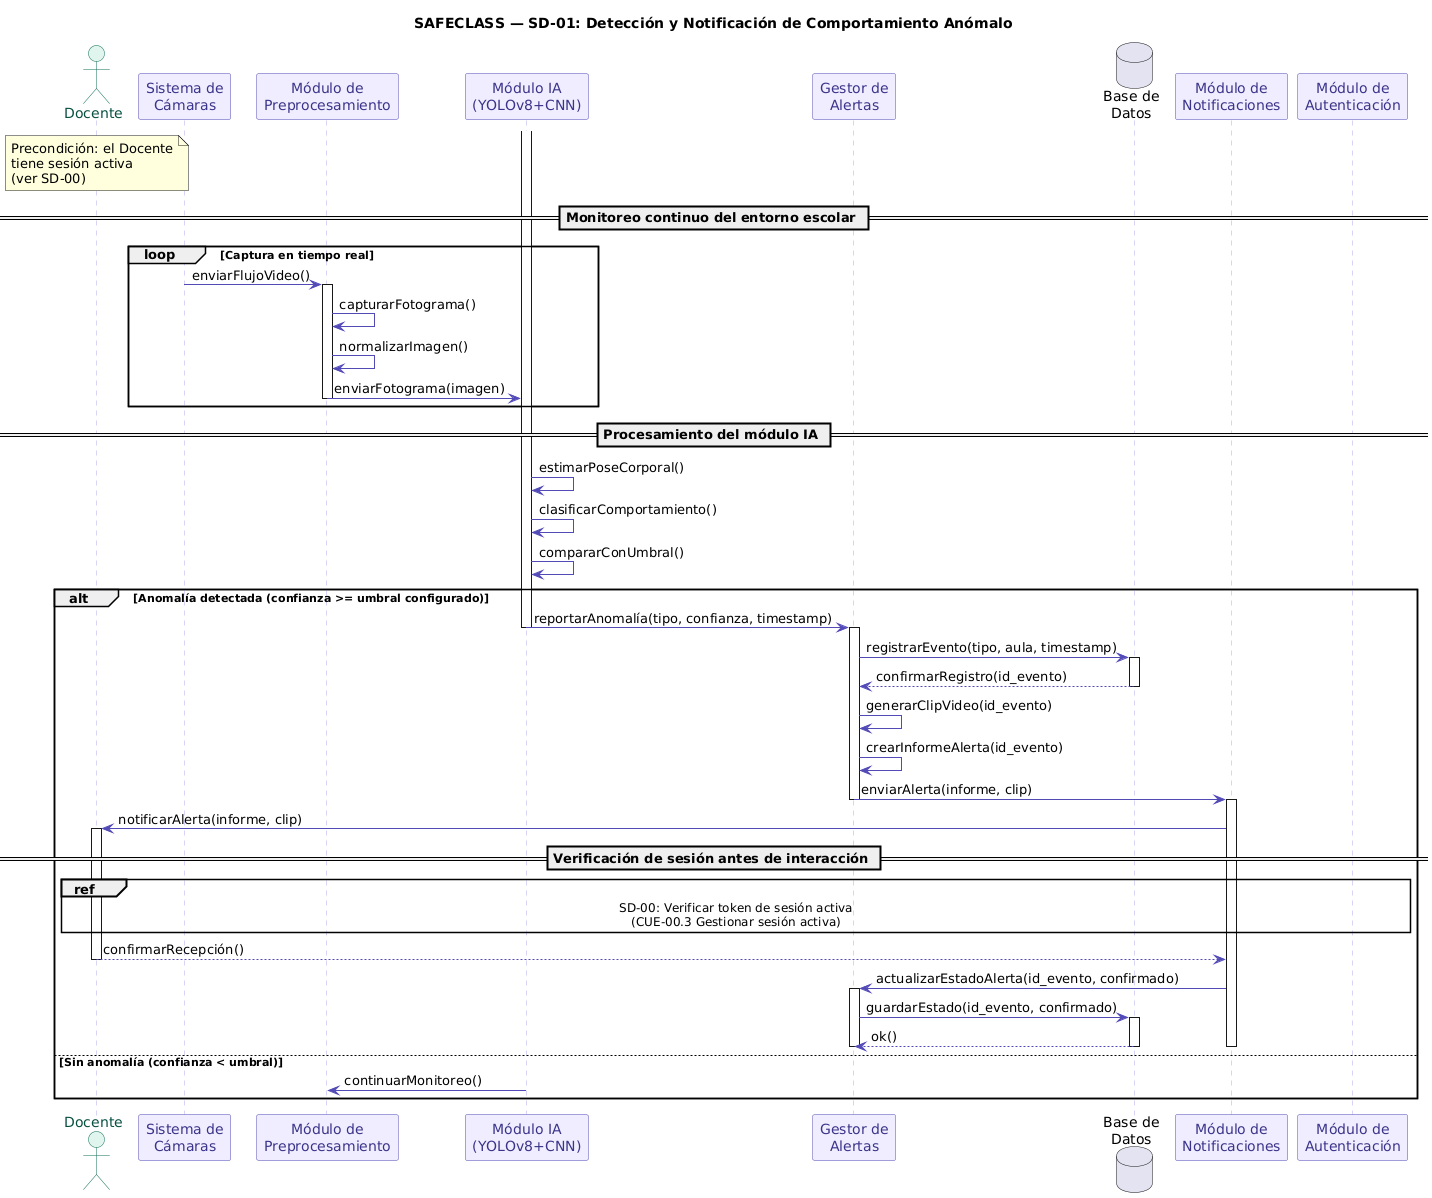

The diagram above was rendered by PlantUML. Its source (embedded in the PNG):
@startuml
title SAFECLASS — SD-01: Detección y Notificación de Comportamiento Anómalo

skinparam sequence {
  ArrowColor #534AB7
  ActorBorderColor #0F6E56
  ActorBackgroundColor #E1F5EE
  ActorFontColor #085041
  ParticipantBorderColor #534AB7
  ParticipantBackgroundColor #EEEDFE
  ParticipantFontColor #3C3489
  DatabaseBorderColor #854F0B
  DatabaseBackgroundColor #FAEEDA
  DatabaseFontColor #633806
  LifeLineBorderColor #AFA9EC
  NoteBackgroundColor #F1EFE8
  NoteBorderColor #B4B2A9
}

actor        "Docente"                     as DOC
participant  "Sistema de\nCámaras"         as CAM
participant  "Módulo de\nPreprocesamiento" as PREP
participant  "Módulo IA\n(YOLOv8+CNN)"     as IA
participant  "Gestor de\nAlertas"          as GA
database     "Base de\nDatos"             as BD
participant  "Módulo de\nNotificaciones"   as NOTIF
participant  "Módulo de\nAutenticación"    as AUTH

note over DOC
  Precondición: el Docente
  tiene sesión activa
  (ver SD-00)
end note

== Monitoreo continuo del entorno escolar ==

loop Captura en tiempo real
  CAM  ->  PREP : enviarFlujoVideo()
  activate PREP
  PREP ->  PREP : capturarFotograma()
  PREP ->  PREP : normalizarImagen()
  PREP ->  IA   : enviarFotograma(imagen)
  deactivate PREP
end

== Procesamiento del módulo IA ==

activate IA
IA -> IA : estimarPoseCorporal()
IA -> IA : clasificarComportamiento()
IA -> IA : compararConUmbral()

alt Anomalía detectada (confianza >= umbral configurado)

  IA -> GA : reportarAnomalía(tipo, confianza, timestamp)
  deactivate IA
  activate GA

  GA -> BD : registrarEvento(tipo, aula, timestamp)
  activate BD
  BD --> GA : confirmarRegistro(id_evento)
  deactivate BD

  GA -> GA : generarClipVideo(id_evento)
  GA -> GA : crearInformeAlerta(id_evento)

  GA -> NOTIF : enviarAlerta(informe, clip)
  deactivate GA
  activate NOTIF

  NOTIF -> DOC : notificarAlerta(informe, clip)
  activate DOC

  == Verificación de sesión antes de interacción ==

  ref over DOC, AUTH
    SD-00: Verificar token de sesión activa
    (CUE-00.3 Gestionar sesión activa)
  end ref

  DOC --> NOTIF : confirmarRecepción()
  deactivate DOC

  NOTIF -> GA : actualizarEstadoAlerta(id_evento, confirmado)
  activate GA
  GA -> BD : guardarEstado(id_evento, confirmado)
  activate BD
  BD --> GA : ok()
  deactivate BD
  deactivate GA
  deactivate NOTIF

else Sin anomalía (confianza < umbral)

  IA -> PREP : continuarMonitoreo()
  deactivate IA

end
@enduml